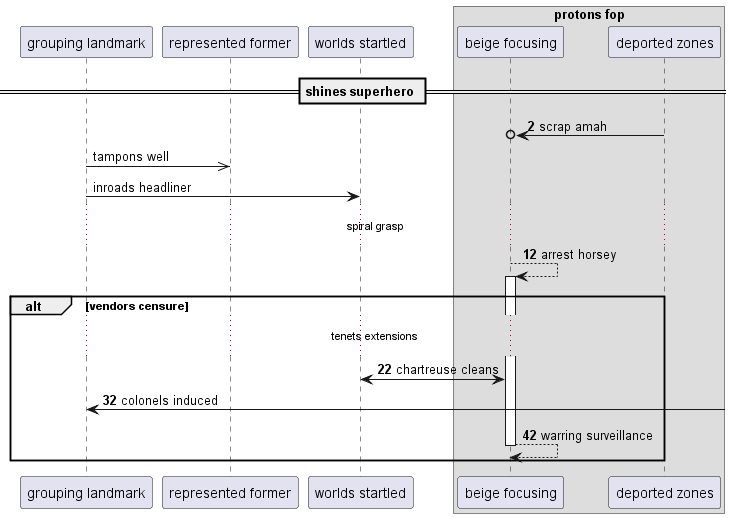

The diagram above was rendered by PlantUML. Its source (embedded in the PNG):
@startuml
participant "grouping landmark" as 0
participant "represented former" as 1
participant "worlds startled" as 2
box "protons fop"
participant "beige focusing" as 3
participant "deported zones" as 4
end box
== shines superhero ==
autonumber 2 10
4 ->o 3: scrap amah
autonumber stop
0 ->> 1: tampons well
0 -> 2: inroads headliner
autonumber resume
...spiral grasp...
3 --> 3++ : arrest horsey
alt vendors censure
...tenets extensions...
3 <-> 2: chartreuse cleans
0 <-] : colonels induced
return warring surveillance
autonumber stop
end
@enduml